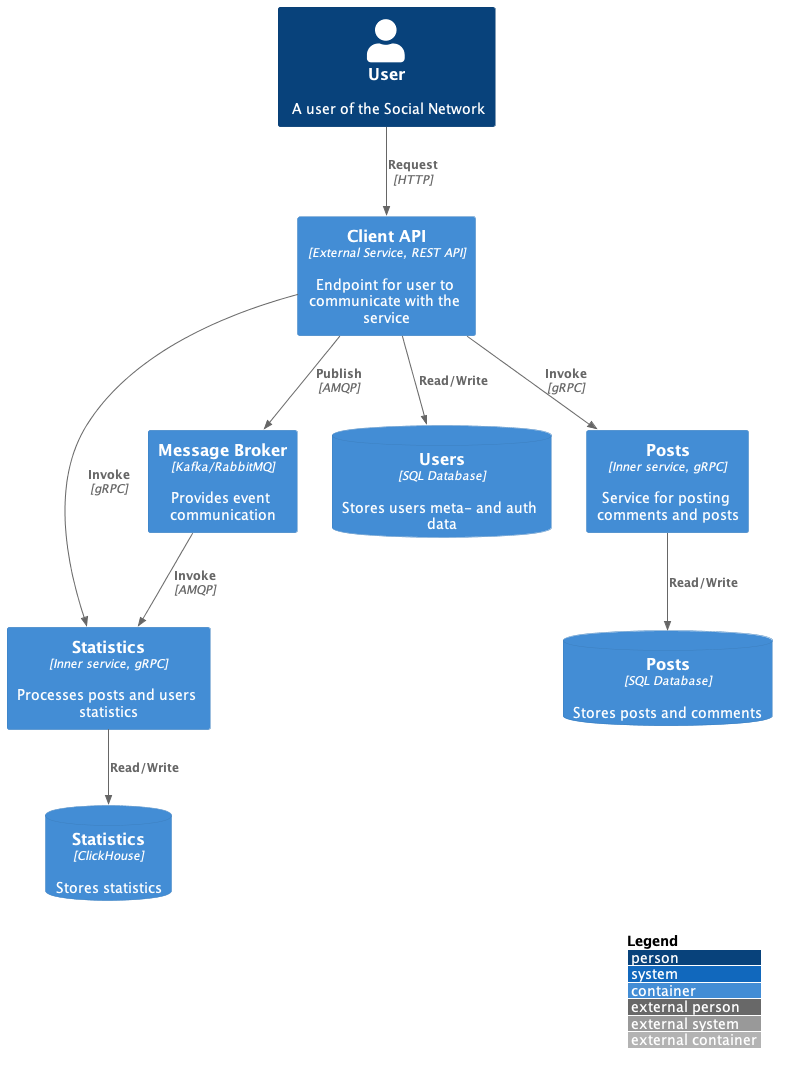

The diagram above was rendered by PlantUML. Its source (embedded in the PNG):
@startuml
 !include https://raw.githubusercontent.com/plantuml-stdlib/C4-PlantUML/latest/C4_Container.puml

 LAYOUT_WITH_LEGEND()

 Person(user, "User", "A user of the Social Network")
 Container(clientApi, "Client API", "External Service, REST API", "Endpoint for user to communicate with the service")
 Container(statisticsService, "Statistics", "Inner service, gRPC", "Processes posts and users statistics")
 Container(postsService, "Posts", "Inner service, gRPC", "Service for posting comments and posts")

 ContainerDb(userDb, "Users", "SQL Database", "Stores users meta- and auth data")
 ContainerDb(statisticsDb, "Statistics", "ClickHouse", "Stores statistics")
 ContainerDb(postsDb, "Posts", "SQL Database", "Stores posts and comments")

 Container(broker, "Message Broker", "Kafka/RabbitMQ", "Provides event communication")

 Rel(user, clientApi, "Request", "HTTP")
 Rel(clientApi, statisticsService, "Invoke", "gRPC")
 Rel(clientApi, postsService, "Invoke", "gRPC")

 Rel(clientApi, broker, "Publish", "AMQP")
 Rel(broker, statisticsService, "Invoke", "AMQP")

 Rel(clientApi, userDb, "Read/Write")
 Rel(statisticsService, statisticsDb, "Read/Write")
 Rel(postsService, postsDb, "Read/Write")
@enduml